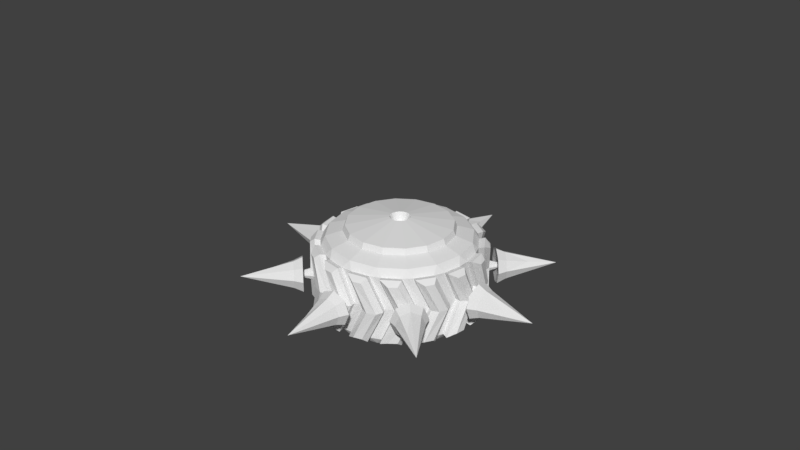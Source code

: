 # Source: Tire.blend  (saved by Blender 2.78.0; exported with 4.5.12 LTS)
import bpy
from mathutils import Matrix  # noqa: F401  (used for matrix-valued properties, if any)

bpy.ops.wm.read_factory_settings(use_empty=True)
scene = bpy.context.scene
scene.name = 'Scene'

# ---- collections
col_collection_1 = bpy.data.collections.new('Collection 1'); scene.collection.children.link(col_collection_1)
col_collection_2 = bpy.data.collections.new('Collection 2'); scene.collection.children.link(col_collection_2)
col_collection_2.hide_render = True
col_collection_2.hide_viewport = True

# ---- world
world_world = bpy.data.worlds.new('World'); scene.world = world_world
world_world.color = (0.05088, 0.05088, 0.05088)
world_world.use_sun_shadow = False
world_world.sun_shadow_jitter_overblur = 0.0
world_world.cycles.sampling_method = 'MANUAL'

# ---- meshes
me_cylinder_001 = bpy.data.meshes.new('Cylinder.001')
me_cylinder_001.from_pydata([(1.074e-08, 0.7117, 0.5868), (0.2724, 0.6576, 0.5868), (0.5033, 0.5033, 0.5868), (0.6576, 0.2724, 0.5868), (0.7117, -2.789e-08, 0.5868), (0.6576, -0.2724, 0.5868), (0.5033, -0.5033, 0.5868), (0.2724, -0.6576, 0.5868), (1.182e-07, -0.7117, 0.5868), (-0.2724, -0.6576, 0.5868), (-0.5033, -0.5033, 0.5868), (-0.6576, -0.2724, 0.5868), (-0.7117, 1.171e-08, 0.5868), (-0.6576, 0.2724, 0.5868), (-0.5033, 0.5033, 0.5868), (-0.2724, 0.6576, 0.5868), (1.399e-08, 0.683, 0.662), (0.2614, 0.631, 0.662), (0.4829, 0.4829, 0.662), (0.631, 0.2614, 0.662), (0.683, -2.769e-08, 0.662), (0.631, -0.2614, 0.662), (0.4829, -0.4829, 0.662), (0.2614, -0.631, 0.662), (1.171e-07, -0.683, 0.662), (-0.2614, -0.631, 0.662), (-0.4829, -0.4829, 0.662), (-0.631, -0.2614, 0.662), (-0.683, 1.031e-08, 0.662), (-0.631, 0.2614, 0.662), (-0.4829, 0.4829, 0.662), (-0.2614, 0.631, 0.662), (7.029e-08, 0.1308, 0.7483), (0.05004, 0.1208, 0.7483), (0.09246, 0.09246, 0.7483), (0.1208, 0.05004, 0.7483), (0.1308, -1.133e-08, 0.7483), (0.1208, -0.05004, 0.7483), (0.09246, -0.09246, 0.7483), (0.05004, -0.1208, 0.7483), (9.003e-08, -0.1308, 0.7483), (-0.05004, -0.1208, 0.7483), (-0.09246, -0.09246, 0.7483), (-0.1208, -0.05004, 0.7483), (-0.1308, -4.051e-09, 0.7483), (-0.1208, 0.05004, 0.7483), (-0.09246, 0.09246, 0.7483), (-0.05004, 0.1208, 0.7483), (8.903e-08, 0.08395, 0.6438), (0.03213, 0.07756, 0.6438), (0.05936, 0.05936, 0.6438), (0.07756, 0.03213, 0.6438), (0.08395, -9.939e-09, 0.6438), (0.07756, -0.03213, 0.6438), (0.05936, -0.05936, 0.6438), (0.03213, -0.07756, 0.6438), (1.017e-07, -0.08395, 0.6438), (-0.03213, -0.07756, 0.6438), (-0.05936, -0.05936, 0.6438), (-0.07756, -0.03213, 0.6438), (-0.08395, -5.268e-09, 0.6438), (-0.07756, 0.03213, 0.6438), (-0.05936, 0.05936, 0.6438), (-0.03213, 0.07756, 0.6438), (-0.2575, 0.9541, 0.0), (-0.1148, 0.9815, 0.0), (0.07265, 0.9855, 0.4259), (-0.07265, 0.9855, 0.4259), (2.69e-09, 0.9278, 0.5217), (0.1273, 0.98, 0.0), (0.2696, 0.9507, 0.0), (0.3551, 0.8572, 0.5217), (0.4443, 0.8827, 0.4259), (0.31, 0.9383, 0.4259), (0.4926, 0.8567, 0.0), (0.6129, 0.7752, 0.0), (0.6561, 0.6561, 0.5217), (0.7483, 0.6455, 0.4259), (0.6455, 0.7483, 0.4259), (0.7829, 0.603, 0.0), (0.8629, 0.4817, 0.0), (0.8572, 0.3551, 0.5217), (0.9383, 0.31, 0.4259), (0.8827, 0.4443, 0.4259), (0.9541, 0.2575, 0.0), (0.9815, 0.1148, 0.0), (0.9278, -3.975e-08, 0.5217), (0.9855, -0.07265, 0.4259), (0.9855, 0.07265, 0.4259), (0.98, -0.1273, 0.0), (0.9507, -0.2696, 0.0), (0.8572, -0.3551, 0.5217), (0.8827, -0.4443, 0.4259), (0.9383, -0.31, 0.4259), (0.8567, -0.4926, 0.0), (0.7752, -0.6129, 0.0), (0.6561, -0.6561, 0.5217), (0.6455, -0.7483, 0.4259), (0.7483, -0.6455, 0.4259), (0.603, -0.7829, 0.0), (0.4817, -0.8629, 0.0), (0.3551, -0.8572, 0.5217), (0.31, -0.9383, 0.4259), (0.4443, -0.8827, 0.4259), (0.2575, -0.9541, 0.0), (0.1148, -0.9815, 0.0), (1.428e-07, -0.9278, 0.5217), (-0.07265, -0.9855, 0.4259), (0.07265, -0.9855, 0.4259), (-0.1273, -0.98, 0.0), (-0.2696, -0.9507, 0.0), (-0.3551, -0.8572, 0.5217), (-0.4443, -0.8827, 0.4259), (-0.31, -0.9383, 0.4259), (-0.4926, -0.8567, 0.0), (-0.6129, -0.7752, 0.0), (-0.6561, -0.6561, 0.5217), (-0.7483, -0.6455, 0.4259), (-0.6455, -0.7483, 0.4259), (-0.7829, -0.603, 0.0), (-0.8629, -0.4817, 0.0), (-0.8572, -0.3551, 0.5217), (-0.9383, -0.31, 0.4259), (-0.8827, -0.4443, 0.4259), (-0.9541, -0.2575, 0.0), (-0.9815, -0.1148, 0.0), (-0.9278, 1.187e-08, 0.5217), (-0.9855, 0.07265, 0.4259), (-0.9855, -0.07265, 0.4259), (-0.98, 0.1273, 0.0), (-0.9507, 0.2696, 0.0), (-0.8572, 0.3551, 0.5217), (-0.8827, 0.4443, 0.4259), (-0.9383, 0.31, 0.4259), (-0.8567, 0.4926, 0.0), (-0.7752, 0.6129, 0.0), (-0.6561, 0.6561, 0.5217), (-0.6455, 0.7483, 0.4259), (-0.7483, 0.6455, 0.4259), (-0.603, 0.7829, 0.0), (-0.4817, 0.8629, 0.0), (-0.3551, 0.8572, 0.5217), (-0.31, 0.9383, 0.4259), (-0.4443, 0.8827, 0.4259), (0.3327, 1.007, 0.4415), (0.246, 1.098, 0.3842), (0.1291, 1.114, 0.3845), (0.07795, 1.057, 0.4415), (-0.3685, 1.064, 0.0), (-0.2762, 1.024, 0.0), (-0.193, 1.109, 0.3842), (-0.07795, 1.057, 0.4415), (-0.1231, 1.053, 0.0), (-0.05195, 1.125, 0.0), (0.4767, 0.9471, 0.4415), (0.5454, 0.9794, 0.3845), (0.2892, 1.02, 0.0), (0.3824, 1.059, 0.0), (0.06661, 1.124, 0.0), (0.1365, 1.051, 0.0), (0.6926, 0.8028, 0.4415), (0.6476, 0.9205, 0.3842), (0.8028, 0.6926, 0.4415), (0.8787, 0.6961, 0.3845), (0.6576, 0.8318, 0.0), (0.7585, 0.8319, 0.0), (0.4916, 1.013, 0.0), (0.5285, 0.9192, 0.0), (0.9471, 0.4767, 0.4415), (0.9505, 0.6026, 0.3842), (1.007, 0.3327, 0.4415), (1.078, 0.3069, 0.3845), (0.9258, 0.5168, 0.0), (1.019, 0.4784, 0.0), (0.8418, 0.7476, 0.0), (0.8401, 0.647, 0.0), (1.057, 0.07795, 0.4415), (1.109, 0.193, 0.3842), (1.057, -0.07795, 0.4415), (1.114, -0.1291, 0.3845), (1.053, 0.1231, 0.0), (1.125, 0.05195, 0.0), (1.064, 0.3685, 0.0), (1.024, 0.2762, 0.0), (1.007, -0.3327, 0.4415), (1.098, -0.246, 0.3842), (0.9471, -0.4767, 0.4415), (0.9794, -0.5454, 0.3845), (1.02, -0.2892, 0.0), (1.059, -0.3824, 0.0), (1.124, -0.06661, 0.0), (1.051, -0.1365, 0.0), (0.8028, -0.6926, 0.4415), (0.9205, -0.6476, 0.3842), (0.6926, -0.8028, 0.4415), (0.6961, -0.8787, 0.3845), (0.8318, -0.6576, 0.0), (0.8319, -0.7585, 0.0), (1.013, -0.4916, 0.0), (0.9192, -0.5285, 0.0), (0.4767, -0.9471, 0.4415), (0.6026, -0.9505, 0.3842), (0.3327, -1.007, 0.4415), (0.3069, -1.078, 0.3845), (0.5168, -0.9258, 0.0), (0.4784, -1.019, 0.0), (0.7476, -0.8418, 0.0), (0.647, -0.8401, 0.0), (0.07795, -1.057, 0.4415), (0.193, -1.109, 0.3842), (-0.07795, -1.057, 0.4415), (-0.1291, -1.114, 0.3845), (0.1231, -1.053, 0.0), (0.05195, -1.125, 0.0), (0.3685, -1.064, 0.0), (0.2762, -1.024, 0.0), (-0.3327, -1.007, 0.4415), (-0.246, -1.098, 0.3842), (-0.4767, -0.9471, 0.4415), (-0.5454, -0.9794, 0.3845), (-0.2892, -1.02, 0.0), (-0.3824, -1.059, 0.0), (-0.06661, -1.124, 0.0), (-0.1365, -1.051, 0.0), (-0.6926, -0.8028, 0.4415), (-0.6476, -0.9205, 0.3842), (-0.8028, -0.6926, 0.4415), (-0.8787, -0.6961, 0.3845), (-0.6576, -0.8318, 0.0), (-0.7585, -0.832, 0.0), (-0.4916, -1.013, 0.0), (-0.5285, -0.9192, 0.0), (-0.9471, -0.4767, 0.4415), (-0.9505, -0.6026, 0.3842), (-1.007, -0.3327, 0.4415), (-1.078, -0.3069, 0.3845), (-0.9258, -0.5168, 0.0), (-1.019, -0.4784, 0.0), (-0.8418, -0.7476, 0.0), (-0.8401, -0.647, 0.0), (-1.057, -0.07795, 0.4415), (-1.109, -0.193, 0.3842), (-1.057, 0.07795, 0.4415), (-1.114, 0.1291, 0.3845), (-1.053, -0.1231, 0.0), (-1.125, -0.05195, 0.0), (-1.064, -0.3685, 0.0), (-1.024, -0.2762, 0.0), (-1.007, 0.3327, 0.4415), (-1.098, 0.246, 0.3842), (-0.9471, 0.4767, 0.4415), (-0.9794, 0.5454, 0.3845), (-1.02, 0.2892, 0.0), (-1.059, 0.3824, 0.0), (-1.124, 0.06661, 0.0), (-1.051, 0.1365, 0.0), (-0.8028, 0.6926, 0.4415), (-0.9205, 0.6476, 0.3842), (-0.6926, 0.8028, 0.4415), (-0.6961, 0.8787, 0.3845), (-0.8318, 0.6576, 0.0), (-0.8319, 0.7585, 0.0), (-1.013, 0.4916, 0.0), (-0.9192, 0.5285, 0.0), (-0.4767, 0.9471, 0.4415), (-0.6026, 0.9505, 0.3842), (-0.3326, 1.007, 0.4415), (-0.3069, 1.078, 0.3845), (-0.5168, 0.9258, 0.0), (-0.4784, 1.019, 0.0), (-0.7476, 0.8418, 0.0), (-0.647, 0.8401, 0.0)], [], [(88, 84, 183, 176), (76, 71, 1, 2), (81, 76, 2, 3), (86, 81, 3, 4), (91, 86, 4, 5), (96, 91, 5, 6), (101, 96, 6, 7), (106, 101, 7, 8), (111, 106, 8, 9), (116, 111, 9, 10), (121, 116, 10, 11), (126, 121, 11, 12), (131, 126, 12, 13), (136, 131, 13, 14), (261, 259, 265, 270), (141, 136, 14, 15), (68, 141, 15, 0), (3, 2, 18, 19), (80, 82, 170, 172), (113, 109, 223, 216), (105, 107, 210, 212), (138, 134, 263, 256), (173, 171, 177, 182), (130, 132, 250, 252), (71, 68, 0, 1), (213, 211, 217, 222), (83, 79, 175, 168), (253, 251, 257, 262), (75, 77, 162, 164), (24, 23, 39, 40), (11, 10, 26, 27), (4, 3, 19, 20), (12, 11, 27, 28), (5, 4, 20, 21), (13, 12, 28, 29), (6, 5, 21, 22), (14, 13, 29, 30), (7, 6, 22, 23), (15, 14, 30, 31), (8, 7, 23, 24), (1, 0, 16, 17), (0, 15, 31, 16), (9, 8, 24, 25), (2, 1, 17, 18), (10, 9, 25, 26), (45, 44, 60, 61), (17, 16, 32, 33), (16, 31, 47, 32), (25, 24, 40, 41), (18, 17, 33, 34), (26, 25, 41, 42), (19, 18, 34, 35), (27, 26, 42, 43), (20, 19, 35, 36), (28, 27, 43, 44), (21, 20, 36, 37), (29, 28, 44, 45), (22, 21, 37, 38), (30, 29, 45, 46), (23, 22, 38, 39), (31, 30, 46, 47), (49, 48, 63, 62, 61, 60, 59, 58, 57, 56, 55, 54, 53, 52, 51, 50), (38, 37, 53, 54), (46, 45, 61, 62), (39, 38, 54, 55), (47, 46, 62, 63), (40, 39, 55, 56), (33, 32, 48, 49), (32, 47, 63, 48), (41, 40, 56, 57), (34, 33, 49, 50), (42, 41, 57, 58), (35, 34, 50, 51), (43, 42, 58, 59), (36, 35, 51, 52), (44, 43, 59, 60), (37, 36, 52, 53), (66, 67, 68), (71, 72, 73), (76, 77, 78), (81, 82, 83), (86, 87, 88), (91, 92, 93), (96, 97, 98), (101, 102, 103), (106, 107, 108), (111, 112, 113), (116, 117, 118), (121, 122, 123), (126, 127, 128), (131, 132, 133), (136, 137, 138), (141, 142, 143), (73, 66, 68, 71), (64, 67, 66, 65), (72, 70, 69, 73), (78, 72, 71, 76), (77, 75, 74, 78), (83, 77, 76, 81), (82, 80, 79, 83), (88, 82, 81, 86), (87, 85, 84, 88), (93, 87, 86, 91), (92, 90, 89, 93), (98, 92, 91, 96), (97, 95, 94, 98), (103, 97, 96, 101), (102, 100, 99, 103), (108, 102, 101, 106), (107, 105, 104, 108), (113, 107, 106, 111), (112, 110, 109, 113), (118, 112, 111, 116), (117, 115, 114, 118), (123, 117, 116, 121), (122, 120, 119, 123), (128, 122, 121, 126), (127, 125, 124, 128), (133, 127, 126, 131), (132, 130, 129, 133), (138, 132, 131, 136), (137, 135, 134, 138), (143, 137, 136, 141), (142, 140, 139, 143), (67, 142, 141, 68), (108, 104, 215, 208), (142, 67, 151, 266), (92, 98, 192, 186), (117, 123, 232, 226), (82, 88, 176, 170), (107, 113, 216, 210), (72, 78, 160, 154), (132, 138, 256, 250), (97, 103, 200, 194), (122, 128, 240, 234), (87, 93, 184, 178), (112, 118, 224, 218), (137, 143, 264, 258), (77, 83, 168, 162), (102, 108, 208, 202), (127, 133, 248, 242), (73, 69, 159, 144), (221, 219, 225, 230), (135, 137, 258, 260), (181, 179, 185, 190), (143, 139, 271, 264), (110, 112, 218, 220), (118, 114, 231, 224), (85, 87, 178, 180), (93, 89, 191, 184), (229, 227, 233, 238), (140, 142, 266, 268), (189, 187, 193, 198), (70, 72, 154, 156), (115, 117, 226, 228), (153, 146, 145, 158), (123, 119, 239, 232), (90, 92, 186, 188), (98, 94, 199, 192), (237, 235, 241, 246), (269, 267, 150, 148), (197, 195, 201, 206), (67, 64, 149, 151), (120, 122, 234, 236), (157, 155, 161, 166), (128, 124, 247, 240), (95, 97, 194, 196), (103, 99, 207, 200), (65, 66, 147, 152), (245, 243, 249, 254), (78, 74, 167, 160), (205, 203, 209, 214), (125, 127, 242, 244), (165, 163, 169, 174), (133, 129, 255, 248), (100, 102, 202, 204), (145, 146, 147, 144), (148, 150, 151, 149), (146, 153, 152, 147), (155, 157, 156, 154), (158, 145, 144, 159), (161, 155, 154, 160), (163, 165, 164, 162), (166, 161, 160, 167), (169, 163, 162, 168), (171, 173, 172, 170), (174, 169, 168, 175), (177, 171, 170, 176), (179, 181, 180, 178), (182, 177, 176, 183), (185, 179, 178, 184), (187, 189, 188, 186), (190, 185, 184, 191), (193, 187, 186, 192), (195, 197, 196, 194), (198, 193, 192, 199), (201, 195, 194, 200), (203, 205, 204, 202), (206, 201, 200, 207), (209, 203, 202, 208), (211, 213, 212, 210), (214, 209, 208, 215), (217, 211, 210, 216), (219, 221, 220, 218), (222, 217, 216, 223), (225, 219, 218, 224), (227, 229, 228, 226), (230, 225, 224, 231), (233, 227, 226, 232), (235, 237, 236, 234), (238, 233, 232, 239), (241, 235, 234, 240), (243, 245, 244, 242), (246, 241, 240, 247), (249, 243, 242, 248), (251, 253, 252, 250), (254, 249, 248, 255), (257, 251, 250, 256), (259, 261, 260, 258), (262, 257, 256, 263), (265, 259, 258, 264), (267, 269, 268, 266), (270, 265, 264, 271), (150, 267, 266, 151), (66, 73, 144, 147)])
me_cylinder_001.use_remesh_preserve_volume = False
me_cylinder_001.use_remesh_preserve_attributes = False
me_cylinder_001.use_mirror_vertex_groups = False
me_cylinder_001.update()
me_cone_003 = bpy.data.meshes.new('Cone.003')
me_cone_003.from_pydata([(-7.582e-05, -1.33, 0.1811), (0.1279, -1.33, 0.1281), (0.181, -1.33, 7.583e-05), (0.1279, -1.33, -0.1279), (-7.584e-05, -1.33, -0.181), (0.0, -1.996, -3.589e-09), (-0.1281, -1.33, -0.1279), (-0.1811, -1.33, 7.584e-05), (-0.1281, -1.33, 0.1281), (-0.064, -1.622, 0.064), (-5.062e-10, -1.216, 0.2349), (0.1661, -1.216, 0.1661), (0.2349, -1.216, 2.17e-08), (0.1661, -1.216, -0.1661), (-2.104e-08, -1.216, -0.2349), (-0.1661, -1.216, -0.1661), (-0.2349, -1.216, 3.477e-08), (-0.1661, -1.216, 0.1661), (-2.007e-08, -1.254, 0.03415), (0.02415, -1.254, 0.02415), (0.03415, -1.254, 3.69e-08), (0.02415, -1.254, -0.02415), (-2.306e-08, -1.254, -0.03415), (-0.02415, -1.254, -0.02415), (-0.03415, -1.254, 3.88e-08), (-0.02415, -1.254, 0.02415), (1.93e-08, -0.9693, 0.1155), (0.0817, -0.9693, 0.0817), (0.1155, -0.9693, 4.175e-08), (0.0817, -0.9693, -0.0817), (9.198e-09, -0.9693, -0.1155), (-0.0817, -0.9693, -0.0817), (-0.1155, -0.9693, 4.817e-08), (-0.0817, -0.9693, 0.0817)], [], [(0, 5, 1), (1, 5, 2), (2, 5, 3), (3, 5, 4), (4, 5, 6), (6, 5, 7), (7, 5, 9, 8), (8, 9, 5, 0), (6, 7, 16, 15), (16, 17, 25, 24), (4, 6, 15, 14), (8, 0, 10, 17), (0, 1, 11, 10), (3, 4, 14, 13), (2, 3, 13, 12), (7, 8, 17, 16), (1, 2, 12, 11), (19, 20, 28, 27), (14, 15, 23, 22), (12, 13, 21, 20), (10, 11, 19, 18), (17, 10, 18, 25), (15, 16, 24, 23), (13, 14, 22, 21), (11, 12, 20, 19), (26, 27, 28, 29, 30, 31, 32, 33), (24, 25, 33, 32), (22, 23, 31, 30), (20, 21, 29, 28), (18, 19, 27, 26), (25, 18, 26, 33), (23, 24, 32, 31), (21, 22, 30, 29)])
me_cone_003.use_remesh_preserve_volume = False
me_cone_003.use_remesh_preserve_attributes = False
me_cone_003.use_mirror_vertex_groups = False
me_cone_003.update()
me_cone_002 = bpy.data.meshes.new('Cone.002')
me_cone_002.from_pydata([(-0.0001104, 0.2637, 0.7762), (0.1863, 0.1865, 0.7762), (0.2635, 0.0001104, 0.7762), (0.1863, -0.1863, 0.7762), (-0.0001104, -0.2635, 0.7762), (0.0, 0.0, 2.0), (-0.1865, -0.1863, 0.7762), (-0.2637, 0.0001104, 0.7762), (-0.1865, 0.1865, 0.7762), (-0.0932, 0.0932, 1.313), (-7.371e-10, 0.3421, 0.5668), (0.2419, 0.2419, 0.5668), (0.3421, -1.282e-08, 0.5668), (0.2419, -0.2419, 0.5668), (-3.064e-08, -0.3421, 0.5668), (-0.2419, -0.2419, 0.5668), (-0.3421, 6.209e-09, 0.5668), (-0.2419, 0.2419, 0.5668), (-2.923e-08, 0.04973, 0.6363), (0.03516, 0.03516, 0.6363), (0.04973, 1.171e-08, 0.6363), (0.03516, -0.03516, 0.6363), (-3.358e-08, -0.04973, 0.6363), (-0.03516, -0.03516, 0.6363), (-0.04973, 1.448e-08, 0.6363), (-0.03516, 0.03516, 0.6363), (2.81e-08, 0.1682, 0.1138), (0.119, 0.119, 0.1138), (0.1682, 6.708e-10, 0.1138), (0.119, -0.119, 0.1138), (1.339e-08, -0.1682, 0.1138), (-0.119, -0.119, 0.1138), (-0.1682, 1.003e-08, 0.1138), (-0.119, 0.119, 0.1138)], [], [(0, 5, 1), (1, 5, 2), (2, 5, 3), (3, 5, 4), (4, 5, 6), (6, 5, 7), (7, 5, 9, 8), (8, 9, 5, 0), (6, 7, 16, 15), (16, 17, 25, 24), (4, 6, 15, 14), (8, 0, 10, 17), (0, 1, 11, 10), (3, 4, 14, 13), (2, 3, 13, 12), (7, 8, 17, 16), (1, 2, 12, 11), (19, 20, 28, 27), (14, 15, 23, 22), (12, 13, 21, 20), (10, 11, 19, 18), (17, 10, 18, 25), (15, 16, 24, 23), (13, 14, 22, 21), (11, 12, 20, 19), (26, 27, 28, 29, 30, 31, 32, 33), (24, 25, 33, 32), (22, 23, 31, 30), (20, 21, 29, 28), (18, 19, 27, 26), (25, 18, 26, 33), (23, 24, 32, 31), (21, 22, 30, 29)])
me_cone_002.use_remesh_preserve_volume = False
me_cone_002.use_remesh_preserve_attributes = False
me_cone_002.use_mirror_vertex_groups = False
me_cone_002.update()

# ---- objects
ob_empty = bpy.data.objects.new('Empty', None)
ob_cylinder = bpy.data.objects.new('Cylinder', me_cylinder_001)
ob_cone_000 = bpy.data.objects.new('Cone.000', me_cone_003)
ob_cone_001 = bpy.data.objects.new('Cone.001', me_cone_002)

# ---- transforms, parenting, visibility, modifiers, constraints
ob_empty.location = (0.0, 0.0, 0.0)
ob_empty.empty_image_offset = (0.0, 0.0)
ob_empty.lineart.crease_threshold = 0.0
ob_cylinder.location = (0.0, 0.0, 0.0)
ob_cylinder.lineart.crease_threshold = 0.0
_m = ob_cylinder.modifiers.new('Mirror', 'MIRROR')
_m.use_axis = (False, False, True)
ob_cone_000.location = (0.0, 0.0, 0.0)
ob_cone_000.rotation_euler = (0.0, 0.0, 0.7854)
ob_cone_000.lineart.crease_threshold = 0.0
_m = ob_cone_000.modifiers.new('Array', 'ARRAY')
_m.count = 8
_m.use_constant_offset = True
_m.constant_offset_displace = (0.0, 0.0, 0.0)
_m.use_relative_offset = False
_m.use_object_offset = True
_m.offset_object = ob_empty
ob_cone_001.location = (0.0, 0.01934, 2.98e-08)
ob_cone_001.rotation_euler = (1.571, -0.0, 0.0)
ob_cone_001.scale = (0.4652, 0.4652, 0.3687)
ob_cone_001.lineart.crease_threshold = 0.0

# ---- collection membership
col_collection_1.objects.link(ob_empty)
col_collection_1.objects.link(ob_cylinder)
col_collection_1.objects.link(ob_cone_000)
col_collection_2.objects.link(ob_cone_001)

# ---- scene / render settings (as saved in the file)
scene.frame_start = 1; scene.frame_end = 250; scene.frame_set(1)
scene.render.engine = 'CYCLES'
scene.render.resolution_percentage = 50
scene.render.dither_intensity = 0.0
scene.cycles.use_denoising = False
scene.cycles.samples = 128
scene.cycles.sampling_pattern = 'TABULATED_SOBOL'
scene.cycles.light_sampling_threshold = 0.0
scene.cycles.use_adaptive_sampling = False
scene.cycles.use_light_tree = False
scene.cycles.blur_glossy = 0.0
scene.cycles.sample_clamp_indirect = 0.0
scene.view_settings.view_transform = 'Standard'
bpy.context.view_layer.update()

# ---- added for rendering (the .blend has no active camera and no usable light): camera, sun
cam_auto = bpy.data.cameras.new('AutoCamera')
cam_auto.lens = 50.0
cam_auto.sensor_width = 36.0
cam_auto.clip_end = 1000.0
ob_auto_camera = bpy.data.objects.new('AutoCamera', cam_auto)
scene.collection.objects.link(ob_auto_camera)
ob_auto_camera.location = (7.81191, -9.37429, 6.87539)
ob_auto_camera.rotation_euler = (1.09748, -7.21219e-08, 0.694738)
scene.camera = ob_auto_camera
light_auto_sun = bpy.data.lights.new('AutoSun', 'SUN')
light_auto_sun.energy = 3.0
light_auto_sun.angle = 0.0523599
ob_auto_sun = bpy.data.objects.new('AutoSun', light_auto_sun)
scene.collection.objects.link(ob_auto_sun)
ob_auto_sun.rotation_euler = (0.872665, 0.174533, 0.523599)
bpy.context.view_layer.update()

